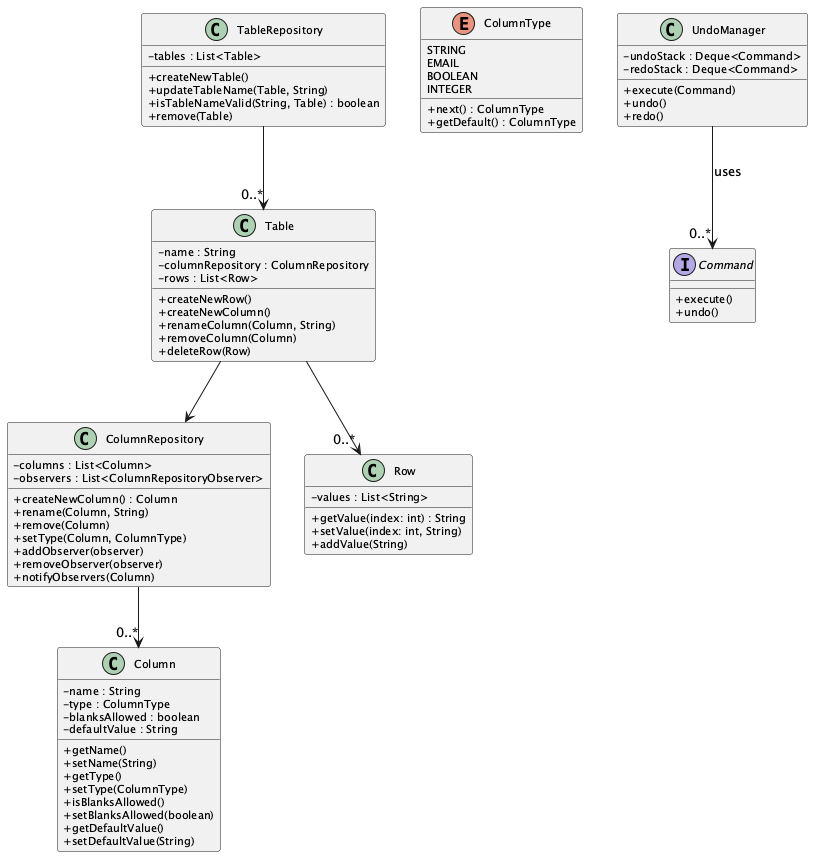

The diagram above was rendered by PlantUML. Its source (embedded in the PNG):
@startuml overviewDomain
skinparam classAttributeIconSize 0
skinparam classFontSize 12
skinparam classAttributeFontSize 11

' === Domain model ===

class Table {
    - name : String
    - columnRepository : ColumnRepository
    - rows : List<Row>
    + createNewRow()
    + createNewColumn()
    + renameColumn(Column, String)
    + removeColumn(Column)
    + deleteRow(Row)
}

class ColumnRepository {
    - columns : List<Column>
    - observers : List<ColumnRepositoryObserver>
    + createNewColumn() : Column
    + rename(Column, String)
    + remove(Column)
    + setType(Column, ColumnType)
    + addObserver(observer)
    + removeObserver(observer)
    + notifyObservers(Column)
}

class Column {
    - name : String
    - type : ColumnType
    - blanksAllowed : boolean
    - defaultValue : String
    + getName()
    + setName(String)
    + getType()
    + setType(ColumnType)
    + isBlanksAllowed()
    + setBlanksAllowed(boolean)
    + getDefaultValue()
    + setDefaultValue(String)
}

enum ColumnType {
    STRING
    EMAIL
    BOOLEAN
    INTEGER
    + next() : ColumnType
    + getDefault() : ColumnType
}

class Row {
    - values : List<String>
    + getValue(index: int) : String
    + setValue(index: int, String)
    + addValue(String)
}

class TableRepository {
    - tables : List<Table>
    + createNewTable()
    + updateTableName(Table, String)
    + isTableNameValid(String, Table) : boolean
    + remove(Table)
}

' === Undo Logic (abstract only) ===

interface Command {
    + execute()
    + undo()
}

class UndoManager {
    - undoStack : Deque<Command>
    - redoStack : Deque<Command>
    + execute(Command)
    + undo()
    + redo()
}

' === Relationships ===

Table --> ColumnRepository
Table --> "0..*" Row
ColumnRepository --> "0..*" Column
TableRepository --> "0..*" Table

UndoManager --> "0..*" Command : uses

@enduml